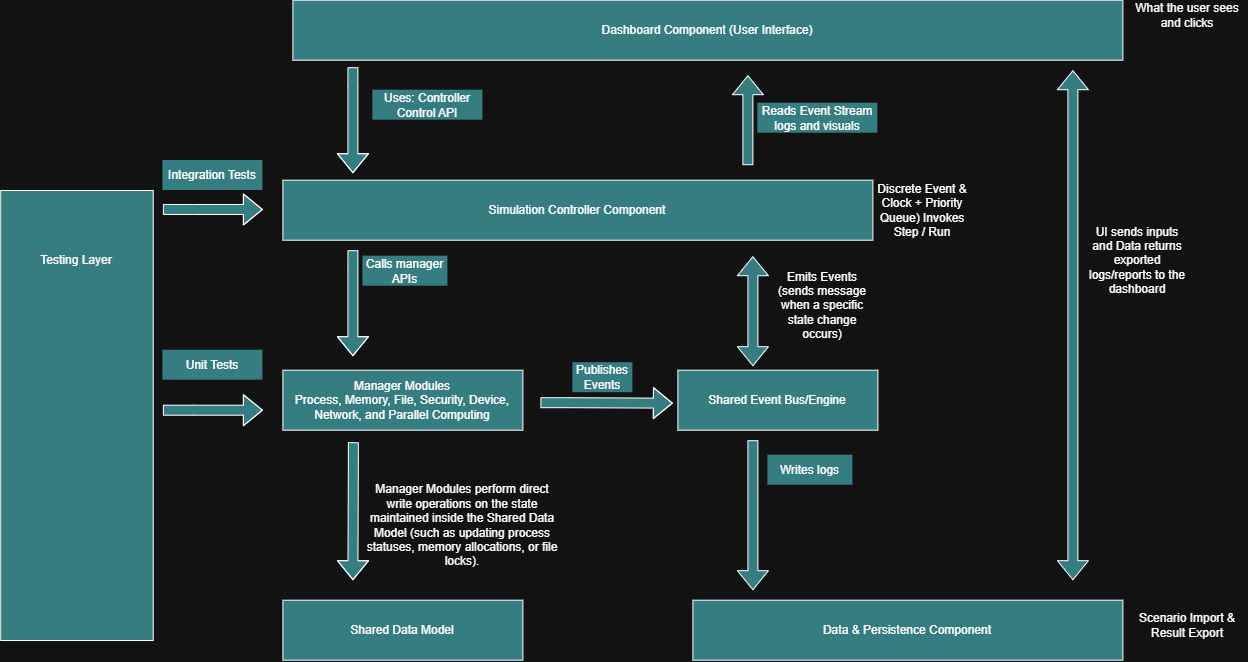

The diagram above was exported from draw.io. Its source (the exported page's mxGraphModel, read from the mxfile embedded in the PNG):
<mxGraphModel dx="3008" dy="751" grid="1" gridSize="10" guides="1" tooltips="1" connect="1" arrows="1" fold="1" page="1" pageScale="1" pageWidth="1700" pageHeight="1100" math="0" shadow="0">
  <root>
    <mxCell id="0" />
    <mxCell id="1" parent="0" />
    <mxCell id="P6lOWWMNakWSomvkk2qc-1" parent="1" style="rounded=0;whiteSpace=wrap;html=1;fillColor=light-dark(#FFFFFF,#357D81);" value="Dashboard Component (User Interface)" vertex="1">
      <mxGeometry height="60" width="830" x="-50" y="80" as="geometry" />
    </mxCell>
    <mxCell id="P6lOWWMNakWSomvkk2qc-2" parent="1" style="rounded=0;whiteSpace=wrap;html=1;fillColor=light-dark(#FFFFFF,#357D81);" value="Manager Modules&lt;div&gt;&lt;span data-path-to-node=&quot;2,0,0,2&quot; data-index-in-node=&quot;41&quot;&gt;Process, Memory, File, Security, Device, Network, and Parallel Computing&lt;/span&gt;&lt;/div&gt;" vertex="1">
      <mxGeometry height="60" width="240" x="-60" y="450" as="geometry" />
    </mxCell>
    <mxCell id="P6lOWWMNakWSomvkk2qc-3" parent="1" style="rounded=0;whiteSpace=wrap;html=1;fillColor=light-dark(#FFFFFF,#357D81);" value="Data &amp;amp; Persistence Component" vertex="1">
      <mxGeometry height="60" width="430" x="350" y="680" as="geometry" />
    </mxCell>
    <mxCell id="P6lOWWMNakWSomvkk2qc-4" parent="1" style="rounded=0;whiteSpace=wrap;html=1;fillColor=light-dark(#FFFFFF,#357D81);" value="Simulation Controller Component" vertex="1">
      <mxGeometry height="60" width="590" x="-60" y="260" as="geometry" />
    </mxCell>
    <mxCell id="P6lOWWMNakWSomvkk2qc-8" edge="1" parent="1" style="shape=flexArrow;endArrow=classic;html=1;rounded=0;fillColor=light-dark(#FFFFFF,#357D81);" value="">
      <mxGeometry height="50" relative="1" width="50" as="geometry">
        <mxPoint x="405" y="245" as="sourcePoint" />
        <mxPoint x="405" y="155" as="targetPoint" />
      </mxGeometry>
    </mxCell>
    <mxCell id="YILK60vpk9Jrfkddn8Ff-1" parent="1" style="text;html=1;whiteSpace=wrap;strokeColor=none;fillColor=light-dark(#FFFFFF,#357D81);align=center;verticalAlign=middle;rounded=0;" value="Uses: Controller Control API" vertex="1">
      <mxGeometry height="30" width="110" x="30" y="170" as="geometry" />
    </mxCell>
    <mxCell id="YILK60vpk9Jrfkddn8Ff-2" parent="1" style="text;html=1;whiteSpace=wrap;strokeColor=none;fillColor=light-dark(#FFFFFF,#357D81);align=center;verticalAlign=middle;rounded=0;" value="Reads Event Stream logs and visuals" vertex="1">
      <mxGeometry height="30" width="120" x="415" y="183" as="geometry" />
    </mxCell>
    <mxCell id="YILK60vpk9Jrfkddn8Ff-4" parent="1" style="rounded=0;whiteSpace=wrap;html=1;fillColor=light-dark(#FFFFFF,#357D81);" value="Shared Event Bus/Engine" vertex="1">
      <mxGeometry height="60" width="200" x="335" y="450" as="geometry" />
    </mxCell>
    <mxCell id="YILK60vpk9Jrfkddn8Ff-5" parent="1" style="rounded=0;whiteSpace=wrap;html=1;fillColor=light-dark(#FFFFFF,#357D81);" value="Shared Data Model" vertex="1">
      <mxGeometry height="60" width="240" x="-60" y="680" as="geometry" />
    </mxCell>
    <mxCell id="YILK60vpk9Jrfkddn8Ff-10" edge="1" parent="1" style="shape=flexArrow;endArrow=classic;html=1;rounded=0;fillColor=light-dark(#FFFFFF,#357D81);" value="">
      <mxGeometry height="50" relative="1" width="50" as="geometry">
        <Array as="points">
          <mxPoint x="10.469999999999999" y="542" />
        </Array>
        <mxPoint x="10.469999999999999" y="522" as="sourcePoint" />
        <mxPoint x="10" y="660" as="targetPoint" />
      </mxGeometry>
    </mxCell>
    <mxCell id="YILK60vpk9Jrfkddn8Ff-11" edge="1" parent="1" style="shape=flexArrow;endArrow=classic;html=1;rounded=0;fillColor=light-dark(#FFFFFF,#357D81);" value="">
      <mxGeometry height="50" relative="1" width="50" as="geometry">
        <mxPoint x="410" y="520" as="sourcePoint" />
        <mxPoint x="410" y="670" as="targetPoint" />
      </mxGeometry>
    </mxCell>
    <mxCell id="YILK60vpk9Jrfkddn8Ff-15" edge="1" parent="1" style="shape=flexArrow;endArrow=classic;html=1;rounded=0;fillColor=light-dark(#FFFFFF,#357D81);" value="">
      <mxGeometry height="50" relative="1" width="50" as="geometry">
        <Array as="points">
          <mxPoint x="10" y="350" />
        </Array>
        <mxPoint x="10" y="330" as="sourcePoint" />
        <mxPoint x="10" y="436" as="targetPoint" />
      </mxGeometry>
    </mxCell>
    <mxCell id="YILK60vpk9Jrfkddn8Ff-21" parent="1" style="rounded=0;whiteSpace=wrap;html=1;rotation=-90;fillColor=light-dark(#FFFFFF,#357D81);" value="" vertex="1">
      <mxGeometry height="152.5" width="450" x="-490.94" y="419.06" as="geometry" />
    </mxCell>
    <mxCell id="YILK60vpk9Jrfkddn8Ff-22" parent="1" style="text;html=1;whiteSpace=wrap;strokeColor=none;fillColor=light-dark(#FFFFFF,#357D81);align=center;verticalAlign=middle;rounded=0;" value="Testing Layer" vertex="1">
      <mxGeometry height="120" width="80" x="-305.94" y="280" as="geometry" />
    </mxCell>
    <mxCell id="YILK60vpk9Jrfkddn8Ff-23" edge="1" parent="1" style="shape=flexArrow;endArrow=classic;html=1;rounded=0;fillColor=light-dark(#FFFFFF,#357D81);" value="">
      <mxGeometry height="50" relative="1" width="50" as="geometry">
        <Array as="points">
          <mxPoint x="-149.53" y="289.28999999999996" />
        </Array>
        <mxPoint x="-180" y="289.28999999999996" as="sourcePoint" />
        <mxPoint x="-80" y="289.28999999999996" as="targetPoint" />
      </mxGeometry>
    </mxCell>
    <mxCell id="YILK60vpk9Jrfkddn8Ff-25" edge="1" parent="1" style="shape=flexArrow;endArrow=classic;html=1;rounded=0;fillColor=light-dark(#FFFFFF,#357D81);" value="">
      <mxGeometry height="50" relative="1" width="50" as="geometry">
        <Array as="points">
          <mxPoint x="-149.53" y="490" />
        </Array>
        <mxPoint x="-180" y="490" as="sourcePoint" />
        <mxPoint x="-80" y="490" as="targetPoint" />
      </mxGeometry>
    </mxCell>
    <mxCell id="YILK60vpk9Jrfkddn8Ff-27" parent="1" style="text;html=1;whiteSpace=wrap;strokeColor=none;fillColor=light-dark(#FFFFFF,#357D81);align=center;verticalAlign=middle;rounded=0;" value="Integration Tests" vertex="1">
      <mxGeometry height="30" width="100" x="-180" y="240.31" as="geometry" />
    </mxCell>
    <mxCell id="YILK60vpk9Jrfkddn8Ff-28" parent="1" style="text;html=1;whiteSpace=wrap;strokeColor=none;fillColor=light-dark(#FFFFFF,#357D81);align=center;verticalAlign=middle;rounded=0;" value="Unit Tests" vertex="1">
      <mxGeometry height="30" width="100" x="-180" y="430" as="geometry" />
    </mxCell>
    <mxCell id="YILK60vpk9Jrfkddn8Ff-37" edge="1" parent="1" style="shape=flexArrow;endArrow=classic;html=1;rounded=0;fillColor=light-dark(#FFFFFF,#357D81);" value="">
      <mxGeometry height="50" relative="1" width="50" as="geometry">
        <Array as="points">
          <mxPoint x="227.97000000000003" y="482.5" />
        </Array>
        <mxPoint x="197.5" y="482.5" as="sourcePoint" />
        <mxPoint x="330" y="483" as="targetPoint" />
      </mxGeometry>
    </mxCell>
    <mxCell id="YILK60vpk9Jrfkddn8Ff-39" parent="1" style="text;html=1;whiteSpace=wrap;strokeColor=none;fillColor=light-dark(#FFFFFF,#357D81);align=center;verticalAlign=middle;rounded=0;" value="Publishes Events" vertex="1">
      <mxGeometry height="30" width="60" x="230" y="442.5" as="geometry" />
    </mxCell>
    <mxCell id="-nz9DQTgUa2xmJGgB43R-3" parent="1" style="text;html=1;whiteSpace=wrap;strokeColor=none;fillColor=none;align=center;verticalAlign=middle;rounded=0;" value="What the user sees and clicks" vertex="1">
      <mxGeometry height="30" width="120" x="785" y="80" as="geometry" />
    </mxCell>
    <mxCell id="-nz9DQTgUa2xmJGgB43R-4" parent="1" style="text;html=1;whiteSpace=wrap;strokeColor=none;fillColor=none;align=center;verticalAlign=middle;rounded=0;" value="Discrete Event &amp;amp; Clock + Priority Queue) Invokes Step / Run" vertex="1">
      <mxGeometry height="30" width="100" x="530" y="275" as="geometry" />
    </mxCell>
    <mxCell id="-nz9DQTgUa2xmJGgB43R-5" parent="1" style="text;html=1;whiteSpace=wrap;strokeColor=none;fillColor=light-dark(#FFFFFF,#357D81);align=center;verticalAlign=middle;rounded=0;" value="Calls manager APIs" vertex="1">
      <mxGeometry height="30" width="85" x="20" y="336" as="geometry" />
    </mxCell>
    <mxCell id="-nz9DQTgUa2xmJGgB43R-7" parent="1" style="text;html=1;whiteSpace=wrap;strokeColor=none;fillColor=light-dark(#FFFFFF,#357D81);align=center;verticalAlign=middle;rounded=0;" value="Writes logs" vertex="1">
      <mxGeometry height="30" width="85" x="425" y="535" as="geometry" />
    </mxCell>
    <mxCell id="-nz9DQTgUa2xmJGgB43R-8" edge="1" parent="1" style="shape=flexArrow;endArrow=classic;html=1;rounded=0;fillColor=light-dark(#FFFFFF,#357D81);" value="">
      <mxGeometry height="50" relative="1" width="50" as="geometry">
        <Array as="points">
          <mxPoint x="10" y="167" />
        </Array>
        <mxPoint x="10" y="147" as="sourcePoint" />
        <mxPoint x="10" y="253" as="targetPoint" />
      </mxGeometry>
    </mxCell>
    <mxCell id="-nz9DQTgUa2xmJGgB43R-10" parent="1" style="text;html=1;whiteSpace=wrap;strokeColor=none;fillColor=none;align=center;verticalAlign=middle;rounded=0;" value="Scenario Import &amp;amp; Result Export" vertex="1">
      <mxGeometry height="30" width="110" x="790" y="690.31" as="geometry" />
    </mxCell>
    <mxCell id="-nz9DQTgUa2xmJGgB43R-16" edge="1" parent="1" style="shape=flexArrow;endArrow=classic;startArrow=classic;html=1;rounded=0;fillColor=light-dark(#FFFFFF,#357D81);" value="">
      <mxGeometry height="100" relative="1" width="100" as="geometry">
        <mxPoint x="410" y="446" as="sourcePoint" />
        <mxPoint x="410" y="336" as="targetPoint" />
      </mxGeometry>
    </mxCell>
    <mxCell id="-nz9DQTgUa2xmJGgB43R-17" edge="1" parent="1" style="shape=flexArrow;endArrow=classic;startArrow=classic;html=1;rounded=0;fillColor=light-dark(#FFFFFF,#357D81);" value="">
      <mxGeometry height="100" relative="1" width="100" as="geometry">
        <mxPoint x="730" y="660" as="sourcePoint" />
        <mxPoint x="730" y="150" as="targetPoint" />
      </mxGeometry>
    </mxCell>
    <mxCell id="-nz9DQTgUa2xmJGgB43R-18" parent="1" style="text;html=1;whiteSpace=wrap;strokeColor=none;fillColor=none;align=center;verticalAlign=middle;rounded=0;" value="UI sends inputs and Data returns exported logs/reports to the dashboard" vertex="1">
      <mxGeometry height="30" width="100" x="745" y="325" as="geometry" />
    </mxCell>
    <mxCell id="-nz9DQTgUa2xmJGgB43R-20" parent="1" style="text;html=1;whiteSpace=wrap;strokeColor=none;fillColor=none;align=center;verticalAlign=middle;rounded=0;" value="Emits Events (sends message when a specific state change occurs)" vertex="1">
      <mxGeometry height="30" width="100" x="430" y="370" as="geometry" />
    </mxCell>
    <mxCell id="-nz9DQTgUa2xmJGgB43R-21" parent="1" style="text;html=1;whiteSpace=wrap;strokeColor=none;fillColor=none;align=center;verticalAlign=middle;rounded=0;" value="Manager Modules perform direct write operations on the state maintained inside the Shared Data Model (such as updating process statuses, memory allocations, or file locks)." vertex="1">
      <mxGeometry height="30" width="200" x="20" y="590" as="geometry" />
    </mxCell>
  </root>
</mxGraphModel>